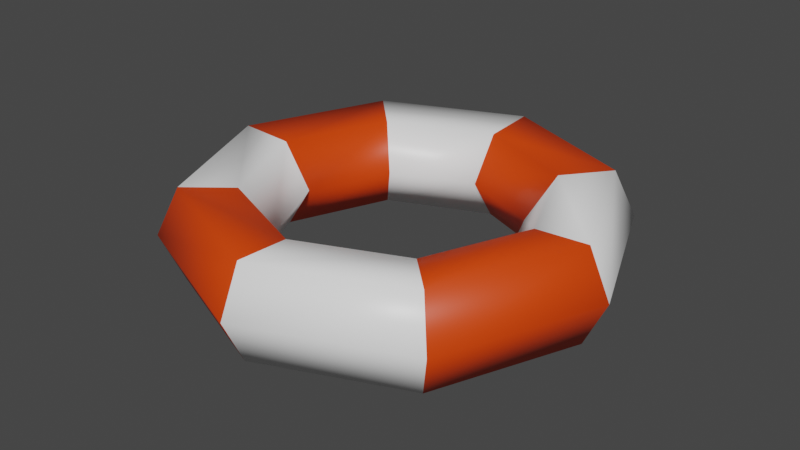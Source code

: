 # Source: lifebuoy.blend  (saved by Blender 2.91.10; exported with 4.5.12 LTS)
import bpy
from mathutils import Matrix  # noqa: F401  (used for matrix-valued properties, if any)

bpy.ops.wm.read_factory_settings(use_empty=True)
scene = bpy.context.scene
scene.name = 'Scene'

# ---- collections
col_collection = bpy.data.collections.new('Collection'); scene.collection.children.link(col_collection)

# ---- materials (node trees are filled in below, after node groups)
mat_lifebuoy_white = bpy.data.materials.new('lifebuoy_white')
mat_lifebuoy_white.alpha_threshold = 0.0
mat_lifebuoy_white.use_transparent_shadow = False
mat_lifebuoy_white.line_color = (0.0, 0.0, 0.0, 1.0)
mat_lifebuoy_orange = bpy.data.materials.new('lifebuoy_orange')
mat_lifebuoy_orange.use_transparent_shadow = False

# ---- material node trees
mat_lifebuoy_white.use_nodes = True; mat_lifebuoy_white.node_tree.nodes.clear()
_N = mat_lifebuoy_white.node_tree.nodes; _L = mat_lifebuoy_white.node_tree.links
n0 = _N.new('ShaderNodeOutputMaterial'); n0.name = 'Material Output'; n0.location = (300, 300)
n1 = _N.new('ShaderNodeBsdfPrincipled'); n1.name = 'Principled BSDF'; n1.location = (10, 300)
n1.distribution = 'GGX'
n1.subsurface_method = 'BURLEY'
n1.inputs[0].default_value = (1.0, 1.0, 1.0, 1.0)
n1.inputs[2].default_value = 0.4
n1.inputs[3].default_value = 1.45
n1.inputs[27].default_value = (0.0, 0.0, 0.0, 1.0)
n1.inputs[28].default_value = 1.0
_L.new(n1.outputs[0], n0.inputs[0])
n0.is_active_output = True
mat_lifebuoy_orange.use_nodes = True; mat_lifebuoy_orange.node_tree.nodes.clear()
_N = mat_lifebuoy_orange.node_tree.nodes; _L = mat_lifebuoy_orange.node_tree.links
n0 = _N.new('ShaderNodeBsdfPrincipled'); n0.name = 'Principled BSDF'; n0.location = (10, 300)
n0.distribution = 'GGX'
n0.subsurface_method = 'BURLEY'
n0.inputs[0].default_value = (0.8, 0.05358, 0.0, 1.0)
n0.inputs[3].default_value = 1.45
n0.inputs[27].default_value = (0.0, 0.0, 0.0, 1.0)
n0.inputs[28].default_value = 1.0
n1 = _N.new('ShaderNodeOutputMaterial'); n1.name = 'Material Output'; n1.location = (300, 300)
_L.new(n0.outputs[0], n1.inputs[0])
n1.is_active_output = True

# ---- world
world_world = bpy.data.worlds.new('World'); scene.world = world_world
world_world.use_nodes = True; world_world.node_tree.nodes.clear()
_N = world_world.node_tree.nodes; _L = world_world.node_tree.links
n0 = _N.new('ShaderNodeOutputWorld'); n0.name = 'World Output'; n0.location = (300, 300)
n1 = _N.new('ShaderNodeBackground'); n1.name = 'Background'; n1.location = (10, 300)
n1.inputs[0].default_value = (0.05088, 0.05088, 0.05088, 1.0)
_L.new(n1.outputs[0], n0.inputs[0])
n0.is_active_output = True
world_world.color = (0.05088, 0.05088, 0.05088)
world_world.use_sun_shadow = False
world_world.sun_shadow_jitter_overblur = 0.0

# ---- meshes
me_torus = bpy.data.meshes.new('Torus')
me_torus.from_pydata([(1.573, 7.519e-09, 0.0), (1.416, 7.519e-09, 0.3357), (1.036, 3.501e-09, 0.3156), (0.8278, -7.469e-10, 4.747e-17), (1.036, 3.501e-09, -0.3156), (1.416, 7.519e-09, -0.3357), (1.113, 1.113, 0.0), (1.001, 1.001, 0.3357), (0.7322, 0.7322, 0.3156), (0.5854, 0.5854, 4.747e-17), (0.7322, 0.7322, -0.3156), (1.001, 1.001, -0.3357), (1.451e-07, 1.573, 0.0), (1.332e-07, 1.416, 0.3357), (9.93e-08, 1.036, 0.3156), (8.369e-08, 0.8278, 4.747e-17), (9.93e-08, 1.036, -0.3156), (1.332e-07, 1.416, -0.3357), (-1.113, 1.113, 0.0), (-1.001, 1.001, 0.3357), (-0.7322, 0.7322, 0.3156), (-0.5854, 0.5854, 4.747e-17), (-0.7322, 0.7322, -0.3156), (-1.001, 1.001, -0.3357), (-1.573, 1.451e-07, 0.0), (-1.416, 1.313e-07, 0.3357), (-1.036, 9.403e-08, 0.3156), (-0.8278, 7.162e-08, 4.747e-17), (-1.036, 9.403e-08, -0.3156), (-1.416, 1.313e-07, -0.3357), (-1.113, -1.113, 0.0), (-1.001, -1.001, 0.3357), (-0.7322, -0.7322, 0.3156), (-0.5854, -0.5854, 4.747e-17), (-0.7322, -0.7322, -0.3156), (-1.001, -1.001, -0.3357), (1.451e-07, -1.573, 0.0), (1.332e-07, -1.416, 0.3357), (9.93e-08, -1.036, 0.3156), (8.369e-08, -0.8278, 4.747e-17), (9.93e-08, -1.036, -0.3156), (1.332e-07, -1.416, -0.3357), (1.113, -1.113, 0.0), (1.001, -1.001, 0.3357), (0.7322, -0.7322, 0.3156), (0.5854, -0.5854, 4.747e-17), (0.7322, -0.7322, -0.3156), (1.001, -1.001, -0.3357)], [], [(0, 6, 7, 1), (1, 7, 8, 2), (2, 8, 9, 3), (3, 9, 10, 4), (4, 10, 11, 5), (5, 11, 6, 0), (6, 12, 13, 7), (7, 13, 14, 8), (8, 14, 15, 9), (9, 15, 16, 10), (10, 16, 17, 11), (11, 17, 12, 6), (12, 18, 19, 13), (13, 19, 20, 14), (14, 20, 21, 15), (15, 21, 22, 16), (16, 22, 23, 17), (17, 23, 18, 12), (18, 24, 25, 19), (19, 25, 26, 20), (20, 26, 27, 21), (21, 27, 28, 22), (22, 28, 29, 23), (23, 29, 24, 18), (24, 30, 31, 25), (25, 31, 32, 26), (26, 32, 33, 27), (27, 33, 34, 28), (28, 34, 35, 29), (29, 35, 30, 24), (30, 36, 37, 31), (31, 37, 38, 32), (32, 38, 39, 33), (33, 39, 40, 34), (34, 40, 41, 35), (35, 41, 36, 30), (36, 42, 43, 37), (37, 43, 44, 38), (38, 44, 45, 39), (39, 45, 46, 40), (40, 46, 47, 41), (41, 47, 42, 36), (42, 0, 1, 43), (43, 1, 2, 44), (44, 2, 3, 45), (45, 3, 4, 46), (46, 4, 5, 47), (47, 5, 0, 42)])
me_torus.polygons.foreach_set('use_smooth', [True] * 48)
me_torus.polygons.foreach_set('material_index', [0, 0, 0, 0, 0, 0, 1, 1, 1, 1, 1, 1, 0, 0, 0, 0, 0, 0, 1, 1, 1, 1, 1, 1, 0, 0, 0, 0, 0, 0, 1, 1, 1, 1, 1, 1, 0, 0, 0, 0, 0, 0, 1, 1, 1, 1, 1, 1])
_uv = me_torus.uv_layers.new(name='UVMap')
_uv.uv.foreach_set('vector', [0.5, 0.5, 0.625, 0.5, 0.625, 0.6667, 0.5, 0.6667, 0.5, 0.6667, 0.625, 0.6667, 0.625, 0.8333, 0.5, 0.8333, 0.5, 0.8333, 0.625, 0.8333, 0.625, 1.0, 0.5, 1.0, 0.5, -1.11e-16, 0.625, -1.11e-16, 0.625, 0.1667, 0.5, 0.1667, 0.5, 0.1667, 0.625, 0.1667, 0.625, 0.3333, 0.5, 0.3333, 0.5, 0.3333, 0.625, 0.3333, 0.625, 0.5, 0.5, 0.5, 0.625, 0.5, 0.75, 0.5, 0.75, 0.6667, 0.625, 0.6667, 0.625, 0.6667, 0.75, 0.6667, 0.75, 0.8333, 0.625, 0.8333, 0.625, 0.8333, 0.75, 0.8333, 0.75, 1.0, 0.625, 1.0, 0.625, -1.11e-16, 0.75, -1.11e-16, 0.75, 0.1667, 0.625, 0.1667, 0.625, 0.1667, 0.75, 0.1667, 0.75, 0.3333, 0.625, 0.3333, 0.625, 0.3333, 0.75, 0.3333, 0.75, 0.5, 0.625, 0.5, 0.75, 0.5, 0.875, 0.5, 0.875, 0.6667, 0.75, 0.6667, 0.75, 0.6667, 0.875, 0.6667, 0.875, 0.8333, 0.75, 0.8333, 0.75, 0.8333, 0.875, 0.8333, 0.875, 1.0, 0.75, 1.0, 0.75, -1.11e-16, 0.875, -1.11e-16, 0.875, 0.1667, 0.75, 0.1667, 0.75, 0.1667, 0.875, 0.1667, 0.875, 0.3333, 0.75, 0.3333, 0.75, 0.3333, 0.875, 0.3333, 0.875, 0.5, 0.75, 0.5, 0.875, 0.5, 1.0, 0.5, 1.0, 0.6667, 0.875, 0.6667, 0.875, 0.6667, 1.0, 0.6667, 1.0, 0.8333, 0.875, 0.8333, 0.875, 0.8333, 1.0, 0.8333, 1.0, 1.0, 0.875, 1.0, 0.875, -1.11e-16, 1.0, -1.11e-16, 1.0, 0.1667, 0.875, 0.1667, 0.875, 0.1667, 1.0, 0.1667, 1.0, 0.3333, 0.875, 0.3333, 0.875, 0.3333, 1.0, 0.3333, 1.0, 0.5, 0.875, 0.5, 0.0, 0.5, 0.125, 0.5, 0.125, 0.6667, 0.0, 0.6667, 0.0, 0.6667, 0.125, 0.6667, 0.125, 0.8333, 0.0, 0.8333, 0.0, 0.8333, 0.125, 0.8333, 0.125, 1.0, 0.0, 1.0, 0.0, -1.11e-16, 0.125, -1.11e-16, 0.125, 0.1667, 0.0, 0.1667, 0.0, 0.1667, 0.125, 0.1667, 0.125, 0.3333, 0.0, 0.3333, 0.0, 0.3333, 0.125, 0.3333, 0.125, 0.5, 0.0, 0.5, 0.125, 0.5, 0.25, 0.5, 0.25, 0.6667, 0.125, 0.6667, 0.125, 0.6667, 0.25, 0.6667, 0.25, 0.8333, 0.125, 0.8333, 0.125, 0.8333, 0.25, 0.8333, 0.25, 1.0, 0.125, 1.0, 0.125, -1.11e-16, 0.25, -1.11e-16, 0.25, 0.1667, 0.125, 0.1667, 0.125, 0.1667, 0.25, 0.1667, 0.25, 0.3333, 0.125, 0.3333, 0.125, 0.3333, 0.25, 0.3333, 0.25, 0.5, 0.125, 0.5, 0.25, 0.5, 0.375, 0.5, 0.375, 0.6667, 0.25, 0.6667, 0.25, 0.6667, 0.375, 0.6667, 0.375, 0.8333, 0.25, 0.8333, 0.25, 0.8333, 0.375, 0.8333, 0.375, 1.0, 0.25, 1.0, 0.25, -1.11e-16, 0.375, -1.11e-16, 0.375, 0.1667, 0.25, 0.1667, 0.25, 0.1667, 0.375, 0.1667, 0.375, 0.3333, 0.25, 0.3333, 0.25, 0.3333, 0.375, 0.3333, 0.375, 0.5, 0.25, 0.5, 0.375, 0.5, 0.5, 0.5, 0.5, 0.6667, 0.375, 0.6667, 0.375, 0.6667, 0.5, 0.6667, 0.5, 0.8333, 0.375, 0.8333, 0.375, 0.8333, 0.5, 0.8333, 0.5, 1.0, 0.375, 1.0, 0.375, -1.11e-16, 0.5, -1.11e-16, 0.5, 0.1667, 0.375, 0.1667, 0.375, 0.1667, 0.5, 0.1667, 0.5, 0.3333, 0.375, 0.3333, 0.375, 0.3333, 0.5, 0.3333, 0.5, 0.5, 0.375, 0.5])
me_torus.materials.append(mat_lifebuoy_white)
me_torus.materials.append(mat_lifebuoy_orange)
me_torus.use_remesh_fix_poles = True
me_torus.use_remesh_preserve_attributes = False
me_torus.use_mirror_vertex_groups = False
me_torus.update()

# ---- objects
ob_torus = bpy.data.objects.new('Torus', me_torus)

# ---- transforms, parenting, visibility, modifiers, constraints
ob_torus.location = (0.0, 0.0, 0.0)
ob_torus.lineart.crease_threshold = 0.0

# ---- collection membership
col_collection.objects.link(ob_torus)

# ---- scene / render settings (as saved in the file)
scene.frame_start = 1; scene.frame_end = 250; scene.frame_set(1)
scene.render.engine = 'BLENDER_EEVEE_NEXT'
scene.cycles.use_denoising = False
scene.cycles.samples = 128
scene.cycles.sampling_pattern = 'TABULATED_SOBOL'
scene.cycles.use_adaptive_sampling = False
scene.cycles.use_light_tree = False
scene.view_settings.view_transform = 'Filmic'
bpy.context.view_layer.update()

# ---- added for rendering (the .blend has no active camera and no usable light): camera, sun
cam_auto = bpy.data.cameras.new('AutoCamera')
cam_auto.lens = 50.0
cam_auto.sensor_width = 36.0
cam_auto.clip_end = 1000.0
ob_auto_camera = bpy.data.objects.new('AutoCamera', cam_auto)
scene.collection.objects.link(ob_auto_camera)
ob_auto_camera.location = (4.16431, -4.99718, 3.33145)
ob_auto_camera.rotation_euler = (1.09748, -7.21219e-08, 0.694738)
scene.camera = ob_auto_camera
light_auto_sun = bpy.data.lights.new('AutoSun', 'SUN')
light_auto_sun.energy = 3.0
light_auto_sun.angle = 0.0523599
ob_auto_sun = bpy.data.objects.new('AutoSun', light_auto_sun)
scene.collection.objects.link(ob_auto_sun)
ob_auto_sun.rotation_euler = (0.872665, 0.174533, 0.523599)
bpy.context.view_layer.update()

